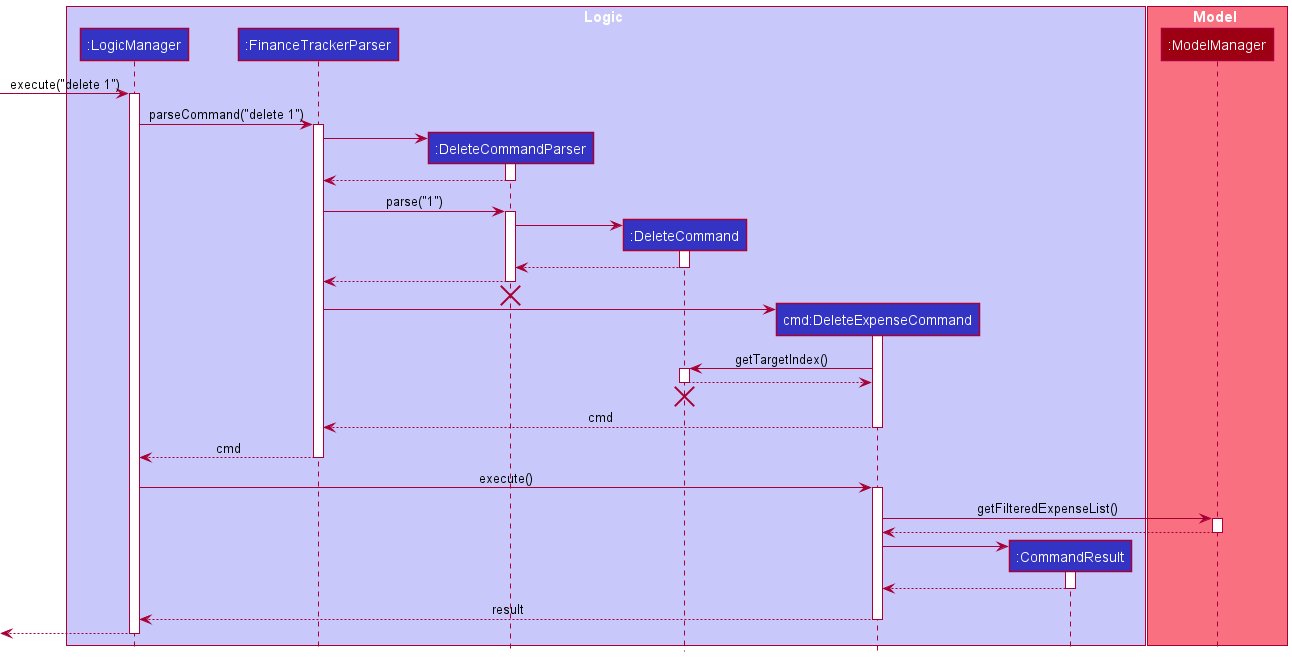

The diagram above was rendered by PlantUML. Its source (embedded in the PNG):
@startuml
!include style.puml

box Logic LOGIC_COLOR_T1
participant ":LogicManager" as LogicManager LOGIC_COLOR
participant ":FinanceTrackerParser" as FinanceTrackerParser LOGIC_COLOR
participant ":DeleteCommandParser" as DeleteCommandParser LOGIC_COLOR
participant ":DeleteCommand" as DeleteCommand LOGIC_COLOR
participant "cmd:DeleteExpenseCommand" as DeleteExpenseCommand LOGIC_COLOR
participant ":CommandResult" as CommandResult LOGIC_COLOR
end box

box Model MODEL_COLOR_T1
participant ":ModelManager" as ModelManager MODEL_COLOR
end box

[-> LogicManager : execute("delete 1")
activate LogicManager

LogicManager -> FinanceTrackerParser : parseCommand("delete 1")
activate FinanceTrackerParser

create DeleteCommandParser
FinanceTrackerParser -> DeleteCommandParser
activate DeleteCommandParser

DeleteCommandParser --> FinanceTrackerParser
deactivate DeleteCommandParser

FinanceTrackerParser -> DeleteCommandParser : parse("1")
activate DeleteCommandParser

create DeleteCommand
DeleteCommandParser -> DeleteCommand
activate DeleteCommand

DeleteCommand --> DeleteCommandParser
deactivate DeleteCommand

DeleteCommandParser --> FinanceTrackerParser
deactivate DeleteCommandParser
'Hidden arrow to position the destroy marker below the end of the activation bar.
DeleteCommandParser -[hidden]-> FinanceTrackerParser
destroy DeleteCommandParser

create DeleteExpenseCommand
FinanceTrackerParser -> DeleteExpenseCommand
activate DeleteExpenseCommand

DeleteExpenseCommand -> DeleteCommand : getTargetIndex()
activate DeleteCommand

DeleteCommand --> DeleteExpenseCommand
deactivate DeleteCommand

DeleteCommand -[hidden]-> FinanceTrackerParser
destroy DeleteCommand

DeleteExpenseCommand --> FinanceTrackerParser : cmd
deactivate DeleteExpenseCommand

FinanceTrackerParser --> LogicManager : cmd
deactivate FinanceTrackerParser

LogicManager -> DeleteExpenseCommand : execute()
activate DeleteExpenseCommand

DeleteExpenseCommand -> ModelManager : getFilteredExpenseList()
activate ModelManager

ModelManager --> DeleteExpenseCommand
deactivate ModelManager

create CommandResult
DeleteExpenseCommand -> CommandResult
activate CommandResult

CommandResult --> DeleteExpenseCommand
deactivate CommandResult

DeleteExpenseCommand --> LogicManager : result
deactivate DeleteExpenseCommand

[<--LogicManager
deactivate LogicManager
@enduml